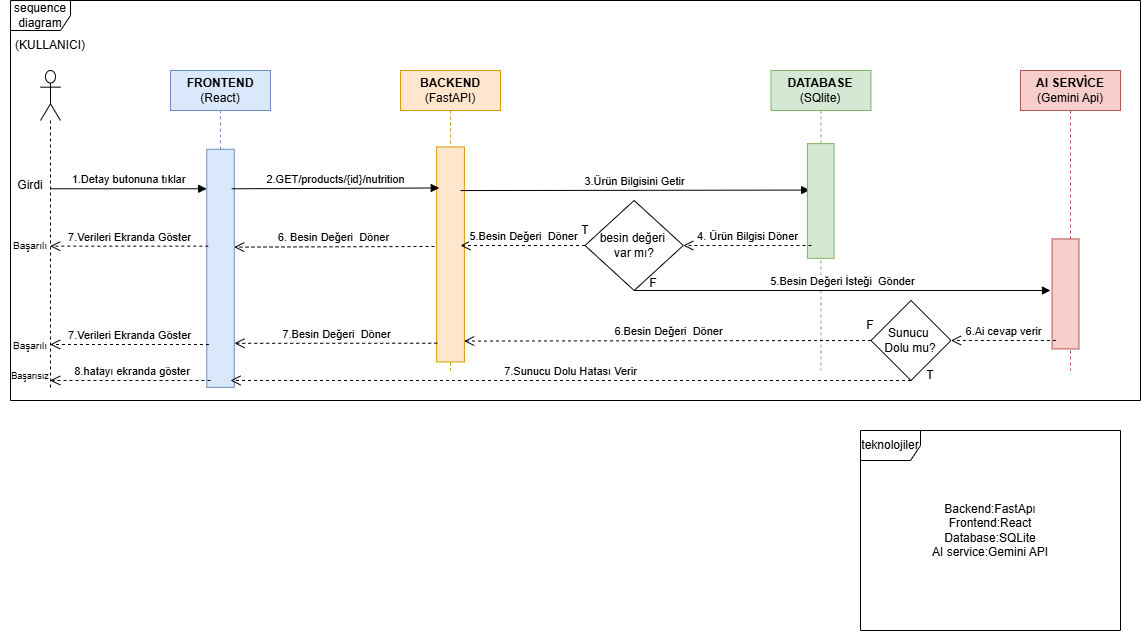

The diagram above was exported from draw.io. Its source (the exported page's mxGraphModel, read from the mxfile embedded in the PNG):
<mxGraphModel dx="1178" dy="676" grid="1" gridSize="10" guides="1" tooltips="1" connect="1" arrows="1" fold="1" page="1" pageScale="1" pageWidth="1169" pageHeight="827" math="0" shadow="0">
  <root>
    <mxCell id="0" />
    <mxCell id="1" parent="0" />
    <mxCell id="Fci1iDLhEhQ0rTHTF0z3-2" parent="1" style="shape=umlLifeline;perimeter=lifelinePerimeter;whiteSpace=wrap;html=1;container=1;dropTarget=0;collapsible=0;recursiveResize=0;outlineConnect=0;portConstraint=eastwest;newEdgeStyle={&quot;curved&quot;:0,&quot;rounded&quot;:0};participant=umlActor;size=50;" value="" vertex="1">
      <mxGeometry height="320" width="20" x="40" y="80" as="geometry" />
    </mxCell>
    <mxCell id="Fci1iDLhEhQ0rTHTF0z3-4" parent="1" style="text;html=1;whiteSpace=wrap;strokeColor=none;fillColor=none;align=center;verticalAlign=middle;rounded=0;" value="(KULLANICI)" vertex="1">
      <mxGeometry height="30" width="60" x="20" y="40" as="geometry" />
    </mxCell>
    <mxCell id="Fci1iDLhEhQ0rTHTF0z3-5" edge="1" parent="1" source="Fci1iDLhEhQ0rTHTF0z3-4" style="edgeStyle=none;rounded=0;orthogonalLoop=1;jettySize=auto;html=1;exitX=1;exitY=0.75;exitDx=0;exitDy=0;" target="Fci1iDLhEhQ0rTHTF0z3-4">
      <mxGeometry relative="1" as="geometry" />
    </mxCell>
    <mxCell id="Fci1iDLhEhQ0rTHTF0z3-6" parent="1" style="shape=umlLifeline;perimeter=lifelinePerimeter;whiteSpace=wrap;html=1;container=1;dropTarget=0;collapsible=0;recursiveResize=0;outlineConnect=0;portConstraint=eastwest;newEdgeStyle={&quot;curved&quot;:0,&quot;rounded&quot;:0};fillColor=#dae8fc;strokeColor=#6c8ebf;" value="&lt;b&gt;FRONTEND&lt;/b&gt;&lt;div&gt;(React)&lt;/div&gt;" vertex="1">
      <mxGeometry height="300" width="100" x="170" y="80" as="geometry" />
    </mxCell>
    <mxCell id="Fci1iDLhEhQ0rTHTF0z3-7" parent="1" style="shape=umlLifeline;perimeter=lifelinePerimeter;whiteSpace=wrap;html=1;container=1;dropTarget=0;collapsible=0;recursiveResize=0;outlineConnect=0;portConstraint=eastwest;newEdgeStyle={&quot;curved&quot;:0,&quot;rounded&quot;:0};fillColor=#ffe6cc;strokeColor=#d79b00;" value="&lt;b&gt;BACKEND&lt;/b&gt;&lt;div&gt;(FastAPI)&lt;/div&gt;" vertex="1">
      <mxGeometry height="300" width="100" x="400" y="80" as="geometry" />
    </mxCell>
    <mxCell id="Fci1iDLhEhQ0rTHTF0z3-8" parent="1" style="shape=umlLifeline;perimeter=lifelinePerimeter;whiteSpace=wrap;html=1;container=1;dropTarget=0;collapsible=0;recursiveResize=0;outlineConnect=0;portConstraint=eastwest;newEdgeStyle={&quot;curved&quot;:0,&quot;rounded&quot;:0};fillColor=#f8cecc;strokeColor=#b85450;" value="&lt;b&gt;AI SERVİCE&lt;/b&gt;&lt;div&gt;(Gemini Api)&lt;/div&gt;" vertex="1">
      <mxGeometry height="300" width="100" x="1020" y="80" as="geometry" />
    </mxCell>
    <mxCell id="Fci1iDLhEhQ0rTHTF0z3-9" parent="1" style="shape=umlLifeline;perimeter=lifelinePerimeter;whiteSpace=wrap;html=1;container=1;dropTarget=0;collapsible=0;recursiveResize=0;outlineConnect=0;portConstraint=eastwest;newEdgeStyle={&quot;curved&quot;:0,&quot;rounded&quot;:0};fillColor=#d5e8d4;strokeColor=#82b366;" value="&lt;b&gt;DATABASE&lt;/b&gt;&lt;div&gt;(SQlite)&lt;/div&gt;" vertex="1">
      <mxGeometry height="300" width="100" x="770.48" y="80" as="geometry" />
    </mxCell>
    <mxCell id="Fci1iDLhEhQ0rTHTF0z3-10" parent="1" style="rounded=0;whiteSpace=wrap;html=1;rotation=90;fillColor=#dae8fc;strokeColor=#6c8ebf;" value="" vertex="1">
      <mxGeometry height="27.5" width="238.12" x="100.95" y="264.06" as="geometry" />
    </mxCell>
    <mxCell id="Fci1iDLhEhQ0rTHTF0z3-11" edge="1" parent="1" source="Fci1iDLhEhQ0rTHTF0z3-10" style="html=1;verticalAlign=bottom;endArrow=open;dashed=1;endSize=8;curved=0;rounded=0;exitX=0.407;exitY=0.943;exitDx=0;exitDy=0;exitPerimeter=0;" target="Fci1iDLhEhQ0rTHTF0z3-2" value="7.Verileri Ekranda Göster">
      <mxGeometry relative="1" as="geometry">
        <mxPoint x="180" y="250" as="sourcePoint" />
        <mxPoint x="70" y="250" as="targetPoint" />
      </mxGeometry>
    </mxCell>
    <mxCell id="Fci1iDLhEhQ0rTHTF0z3-14" edge="1" parent="1" source="Fci1iDLhEhQ0rTHTF0z3-2" style="html=1;verticalAlign=bottom;endArrow=block;curved=0;rounded=0;entryX=0.166;entryY=1.003;entryDx=0;entryDy=0;entryPerimeter=0;" target="Fci1iDLhEhQ0rTHTF0z3-10" value="1.Detay butonuna tıklar">
      <mxGeometry relative="1" width="80" as="geometry">
        <mxPoint x="70" y="170" as="sourcePoint" />
        <mxPoint x="200" y="170" as="targetPoint" />
      </mxGeometry>
    </mxCell>
    <mxCell id="Fci1iDLhEhQ0rTHTF0z3-15" parent="1" style="html=1;whiteSpace=wrap;rotation=90;fillColor=#ffe6cc;strokeColor=#d79b00;" value="" vertex="1">
      <mxGeometry height="27.82" width="215" x="342.5" y="250" as="geometry" />
    </mxCell>
    <mxCell id="Fci1iDLhEhQ0rTHTF0z3-17" edge="1" parent="1" source="Fci1iDLhEhQ0rTHTF0z3-10" style="html=1;verticalAlign=bottom;endArrow=block;curved=0;rounded=0;exitX=0.166;exitY=0.094;exitDx=0;exitDy=0;exitPerimeter=0;entryX=0.191;entryY=0.903;entryDx=0;entryDy=0;entryPerimeter=0;" target="Fci1iDLhEhQ0rTHTF0z3-15" value="2.GET/products/{id}/nutrition">
      <mxGeometry relative="1" width="80" as="geometry">
        <mxPoint x="340" y="190" as="sourcePoint" />
        <mxPoint x="476" y="190" as="targetPoint" />
      </mxGeometry>
    </mxCell>
    <mxCell id="Fci1iDLhEhQ0rTHTF0z3-18" edge="1" parent="1" source="Fci1iDLhEhQ0rTHTF0z3-15" style="html=1;verticalAlign=bottom;endArrow=block;curved=0;rounded=0;exitX=0.203;exitY=0.141;exitDx=0;exitDy=0;exitPerimeter=0;entryX=0.405;entryY=0.916;entryDx=0;entryDy=0;entryPerimeter=0;" target="Fci1iDLhEhQ0rTHTF0z3-19" value="3.Ürün Bilgisini Getir">
      <mxGeometry relative="1" width="80" as="geometry">
        <mxPoint x="470" y="200" as="sourcePoint" />
        <mxPoint x="800" y="200" as="targetPoint" />
      </mxGeometry>
    </mxCell>
    <mxCell id="Fci1iDLhEhQ0rTHTF0z3-19" parent="1" style="html=1;whiteSpace=wrap;rotation=90;fillColor=#d5e8d4;strokeColor=#82b366;" value="" vertex="1">
      <mxGeometry height="26.68" width="114.76" x="762.86" y="197.14" as="geometry" />
    </mxCell>
    <mxCell id="Fci1iDLhEhQ0rTHTF0z3-21" edge="1" parent="1" style="html=1;verticalAlign=bottom;endArrow=open;dashed=1;endSize=8;curved=0;rounded=0;entryX=1;entryY=0.5;entryDx=0;entryDy=0;" target="tOd5pnDSMaJUsJCcNrKD-1" value="4. Ürün Bilgisi Döner">
      <mxGeometry relative="1" as="geometry">
        <mxPoint x="811" y="255" as="sourcePoint" />
        <mxPoint x="503" y="239" as="targetPoint" />
      </mxGeometry>
    </mxCell>
    <mxCell id="Fci1iDLhEhQ0rTHTF0z3-22" edge="1" parent="1" source="Fci1iDLhEhQ0rTHTF0z3-19" style="edgeStyle=none;rounded=0;orthogonalLoop=1;jettySize=auto;html=1;exitX=1;exitY=0.5;exitDx=0;exitDy=0;" target="Fci1iDLhEhQ0rTHTF0z3-19">
      <mxGeometry relative="1" as="geometry" />
    </mxCell>
    <mxCell id="Fci1iDLhEhQ0rTHTF0z3-23" parent="1" style="html=1;whiteSpace=wrap;rotation=90;fillColor=#f8cecc;strokeColor=#b85450;" value="" vertex="1">
      <mxGeometry height="26.87" width="110" x="1010" y="290" as="geometry" />
    </mxCell>
    <mxCell id="Fci1iDLhEhQ0rTHTF0z3-24" edge="1" parent="1" source="tOd5pnDSMaJUsJCcNrKD-1" style="html=1;verticalAlign=bottom;endArrow=block;curved=0;rounded=0;exitX=0.5;exitY=1;exitDx=0;exitDy=0;" value="5.Besin Değeri İsteği&amp;nbsp; Gönder">
      <mxGeometry relative="1" width="80" as="geometry">
        <mxPoint x="570" y="300" as="sourcePoint" />
        <mxPoint x="1050" y="300" as="targetPoint" />
      </mxGeometry>
    </mxCell>
    <mxCell id="Fci1iDLhEhQ0rTHTF0z3-26" edge="1" parent="1" source="tOd5pnDSMaJUsJCcNrKD-1" style="html=1;verticalAlign=bottom;endArrow=open;dashed=1;endSize=8;curved=0;rounded=0;exitX=0;exitY=0.5;exitDx=0;exitDy=0;" value="5.Besin Değeri&amp;nbsp; Döner">
      <mxGeometry relative="1" x="-0.0041" as="geometry">
        <mxPoint as="offset" />
        <mxPoint x="750" y="410" as="sourcePoint" />
        <mxPoint x="460" y="255" as="targetPoint" />
      </mxGeometry>
    </mxCell>
    <mxCell id="Fci1iDLhEhQ0rTHTF0z3-27" edge="1" parent="1" source="Fci1iDLhEhQ0rTHTF0z3-15" style="html=1;verticalAlign=bottom;endArrow=open;dashed=1;endSize=8;curved=0;rounded=0;entryX=0.411;entryY=0.003;entryDx=0;entryDy=0;entryPerimeter=0;exitX=0.463;exitY=1.075;exitDx=0;exitDy=0;exitPerimeter=0;" target="Fci1iDLhEhQ0rTHTF0z3-10" value="6. Besin Değeri&amp;nbsp; Döner">
      <mxGeometry relative="1" x="0.0046" as="geometry">
        <mxPoint as="offset" />
        <mxPoint x="530" y="350" as="sourcePoint" />
        <mxPoint x="340" y="350" as="targetPoint" />
      </mxGeometry>
    </mxCell>
    <mxCell id="tOd5pnDSMaJUsJCcNrKD-1" parent="1" style="rhombus;whiteSpace=wrap;html=1;" value="besin değeri&amp;nbsp;&lt;div&gt;var mı?&lt;/div&gt;" vertex="1">
      <mxGeometry height="90" width="98.3" x="584.5" y="210" as="geometry" />
    </mxCell>
    <mxCell id="tOd5pnDSMaJUsJCcNrKD-3" parent="1" style="rhombus;whiteSpace=wrap;html=1;" value="Sunucu&amp;nbsp;&lt;div&gt;Dolu mu?&lt;/div&gt;" vertex="1">
      <mxGeometry height="80" width="80" x="870.48" y="310" as="geometry" />
    </mxCell>
    <mxCell id="tOd5pnDSMaJUsJCcNrKD-4" edge="1" parent="1" source="tOd5pnDSMaJUsJCcNrKD-3" style="html=1;verticalAlign=bottom;endArrow=open;dashed=1;endSize=8;curved=0;rounded=0;exitX=0;exitY=0.5;exitDx=0;exitDy=0;entryX=0.903;entryY=0.01;entryDx=0;entryDy=0;entryPerimeter=0;" target="Fci1iDLhEhQ0rTHTF0z3-15" value="6.Besin Değeri&amp;nbsp; Döner">
      <mxGeometry relative="1" x="-0.0041" as="geometry">
        <mxPoint as="offset" />
        <mxPoint x="835" y="350" as="sourcePoint" />
        <mxPoint x="710" y="350" as="targetPoint" />
      </mxGeometry>
    </mxCell>
    <mxCell id="tOd5pnDSMaJUsJCcNrKD-5" edge="1" parent="1" source="Fci1iDLhEhQ0rTHTF0z3-23" style="html=1;verticalAlign=bottom;endArrow=open;dashed=1;endSize=8;curved=0;rounded=0;exitX=0.923;exitY=0.859;exitDx=0;exitDy=0;entryX=1;entryY=0.5;entryDx=0;entryDy=0;exitPerimeter=0;" target="tOd5pnDSMaJUsJCcNrKD-3" value="6.Ai cevap verir">
      <mxGeometry relative="1" x="-0.0004" as="geometry">
        <mxPoint as="offset" />
        <mxPoint x="1276" y="460" as="sourcePoint" />
        <mxPoint x="870" y="461" as="targetPoint" />
      </mxGeometry>
    </mxCell>
    <mxCell id="tOd5pnDSMaJUsJCcNrKD-7" edge="1" parent="1" source="tOd5pnDSMaJUsJCcNrKD-3" style="html=1;verticalAlign=bottom;endArrow=open;dashed=1;endSize=8;curved=0;rounded=0;exitX=0.5;exitY=1;exitDx=0;exitDy=0;entryX=0.971;entryY=0.137;entryDx=0;entryDy=0;entryPerimeter=0;" target="Fci1iDLhEhQ0rTHTF0z3-10" value="7.Sunucu Dolu Hatası Verir">
      <mxGeometry relative="1" as="geometry">
        <mxPoint x="580" y="450" as="sourcePoint" />
        <mxPoint x="240" y="390" as="targetPoint" />
      </mxGeometry>
    </mxCell>
    <mxCell id="tOd5pnDSMaJUsJCcNrKD-8" edge="1" parent="1" source="Fci1iDLhEhQ0rTHTF0z3-10" style="html=1;verticalAlign=bottom;endArrow=open;dashed=1;endSize=8;curved=0;rounded=0;exitX=0.971;exitY=0.864;exitDx=0;exitDy=0;exitPerimeter=0;" target="Fci1iDLhEhQ0rTHTF0z3-2" value="&amp;nbsp;8.hatayı ekranda göster">
      <mxGeometry relative="1" as="geometry">
        <mxPoint x="790" y="480" as="sourcePoint" />
        <mxPoint x="110" y="480" as="targetPoint" />
      </mxGeometry>
    </mxCell>
    <mxCell id="tOd5pnDSMaJUsJCcNrKD-10" parent="1" style="text;html=1;whiteSpace=wrap;strokeColor=none;fillColor=none;align=center;verticalAlign=middle;rounded=0;" value="T" vertex="1">
      <mxGeometry height="30" width="60" x="555" y="225" as="geometry" />
    </mxCell>
    <mxCell id="tOd5pnDSMaJUsJCcNrKD-13" parent="1" style="text;html=1;whiteSpace=wrap;strokeColor=none;fillColor=none;align=center;verticalAlign=middle;rounded=0;" value="F" vertex="1">
      <mxGeometry height="30" width="60" x="622.8" y="277.82" as="geometry" />
    </mxCell>
    <mxCell id="tOd5pnDSMaJUsJCcNrKD-15" parent="1" style="text;html=1;whiteSpace=wrap;strokeColor=none;fillColor=none;align=center;verticalAlign=middle;rounded=0;" value="T" vertex="1">
      <mxGeometry height="30" width="60" x="900" y="370" as="geometry" />
    </mxCell>
    <mxCell id="tOd5pnDSMaJUsJCcNrKD-16" parent="1" style="text;html=1;whiteSpace=wrap;strokeColor=none;fillColor=none;align=center;verticalAlign=middle;rounded=0;" value="F" vertex="1">
      <mxGeometry height="30" width="60" x="840" y="320" as="geometry" />
    </mxCell>
    <mxCell id="tOd5pnDSMaJUsJCcNrKD-18" edge="1" parent="1" source="Fci1iDLhEhQ0rTHTF0z3-15" style="html=1;verticalAlign=bottom;endArrow=open;dashed=1;endSize=8;curved=0;rounded=0;exitX=0.913;exitY=0.977;exitDx=0;exitDy=0;exitPerimeter=0;entryX=0.815;entryY=-0.007;entryDx=0;entryDy=0;entryPerimeter=0;" target="Fci1iDLhEhQ0rTHTF0z3-10" value="7.Besin Değeri&amp;nbsp; Döner">
      <mxGeometry relative="1" x="-0.0041" as="geometry">
        <mxPoint as="offset" />
        <mxPoint x="706" y="340" as="sourcePoint" />
        <mxPoint x="235" y="350" as="targetPoint" />
      </mxGeometry>
    </mxCell>
    <mxCell id="tOd5pnDSMaJUsJCcNrKD-19" edge="1" parent="1" source="Fci1iDLhEhQ0rTHTF0z3-10" style="html=1;verticalAlign=bottom;endArrow=open;dashed=1;endSize=8;curved=0;rounded=0;exitX=0.82;exitY=0.92;exitDx=0;exitDy=0;exitPerimeter=0;" target="Fci1iDLhEhQ0rTHTF0z3-2" value="7.Verileri Ekranda Göster">
      <mxGeometry relative="1" as="geometry">
        <mxPoint x="268" y="330" as="sourcePoint" />
        <mxPoint x="110" y="330" as="targetPoint" />
      </mxGeometry>
    </mxCell>
    <mxCell id="tOd5pnDSMaJUsJCcNrKD-21" parent="1" style="text;html=1;whiteSpace=wrap;strokeColor=none;fillColor=none;align=center;verticalAlign=middle;rounded=0;" value="Girdi" vertex="1">
      <mxGeometry height="30" width="60" y="180" as="geometry" />
    </mxCell>
    <mxCell id="tOd5pnDSMaJUsJCcNrKD-23" parent="1" style="text;html=1;whiteSpace=wrap;strokeColor=none;fillColor=none;align=center;verticalAlign=middle;rounded=0;" value="&lt;font style=&quot;font-size: 9px;&quot;&gt;Başarısız&lt;/font&gt;" vertex="1">
      <mxGeometry height="30" width="40" x="10" y="370" as="geometry" />
    </mxCell>
    <mxCell id="tOd5pnDSMaJUsJCcNrKD-25" parent="1" style="text;html=1;whiteSpace=wrap;strokeColor=none;fillColor=none;align=center;verticalAlign=middle;rounded=0;" value="&lt;span style=&quot;font-size: 10px;&quot;&gt;Başarılı&lt;/span&gt;" vertex="1">
      <mxGeometry height="30" width="60" y="240" as="geometry" />
    </mxCell>
    <mxCell id="tOd5pnDSMaJUsJCcNrKD-26" parent="1" style="text;html=1;whiteSpace=wrap;strokeColor=none;fillColor=none;align=center;verticalAlign=middle;rounded=0;" value="&lt;span style=&quot;font-size: 10px;&quot;&gt;Başarılı&lt;/span&gt;" vertex="1">
      <mxGeometry height="30" width="60" y="340" as="geometry" />
    </mxCell>
    <mxCell id="iivtVTEMJeby53jpuxjL-1" parent="1" style="shape=umlFrame;whiteSpace=wrap;html=1;pointerEvents=0;" value="sequence diagram" vertex="1">
      <mxGeometry height="400" width="1130" x="10" y="10" as="geometry" />
    </mxCell>
    <mxCell id="iivtVTEMJeby53jpuxjL-2" parent="1" style="shape=umlFrame;whiteSpace=wrap;html=1;pointerEvents=0;" value="teknolojiler" vertex="1">
      <mxGeometry height="200" width="260" x="860" y="440" as="geometry" />
    </mxCell>
    <mxCell id="iivtVTEMJeby53jpuxjL-5" parent="1" style="text;html=1;whiteSpace=wrap;strokeColor=none;fillColor=none;align=center;verticalAlign=middle;rounded=0;" value="Backend:FastApı&lt;div&gt;Frontend:React&lt;/div&gt;&lt;div&gt;Database:SQLite&lt;/div&gt;&lt;div&gt;AI service:Gemini API&lt;/div&gt;" vertex="1">
      <mxGeometry height="200" width="260" x="860" y="440" as="geometry" />
    </mxCell>
  </root>
</mxGraphModel>